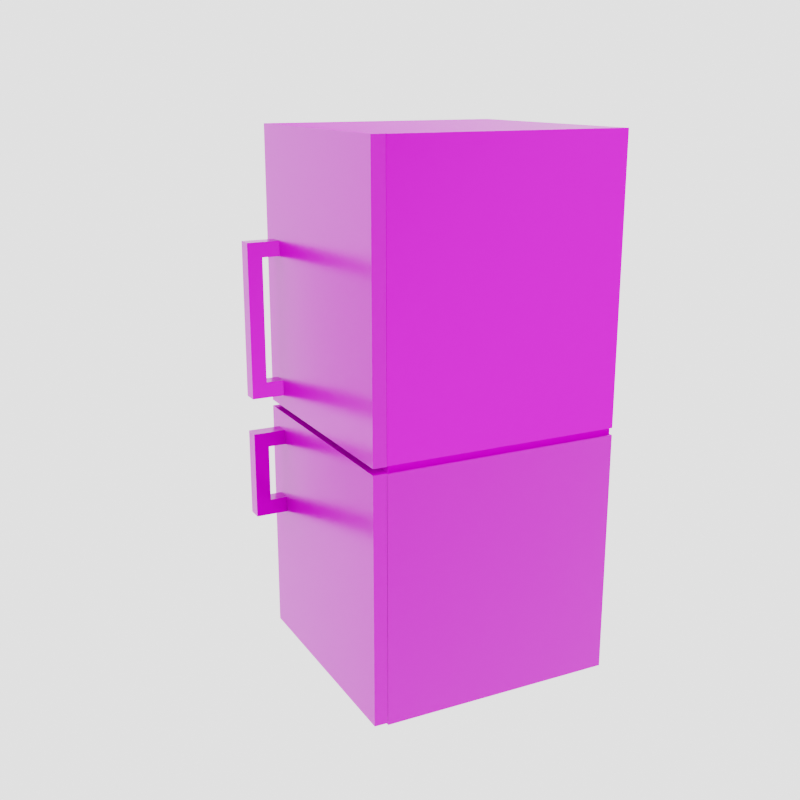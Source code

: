 # Source: Freezer_Rust.blend  (saved by Blender 2.80.75; exported with 4.5.12 LTS)
import bpy
from mathutils import Matrix  # noqa: F401  (used for matrix-valued properties, if any)

bpy.ops.wm.read_factory_settings(use_empty=True)
scene = bpy.context.scene
scene.name = 'Scene'

# ---- collections
col_mesh = bpy.data.collections.new('mesh'); scene.collection.children.link(col_mesh)
col_camera = bpy.data.collections.new('camera'); scene.collection.children.link(col_camera)

# ---- images (referenced by path relative to the original .blend; pixels are not part of the script)
import os
ASSET_DIR = os.environ.get("B2B_ASSET_DIR", "")  # directory of the original .blend (textures are referenced by path, not embedded)
HERE = os.path.dirname(os.path.abspath(__file__))  # packed textures are extracted next to this script under _unpacked/

def load_image(name, relpath, width, height, colorspace="sRGB"):
    """Load a texture the original file referenced (path relative to the .blend, or extracted next to this script)."""
    p = next((c for c in (os.path.join(HERE, relpath), os.path.join(ASSET_DIR, relpath)) if relpath and os.path.exists(c)), "")
    if p:
        img = bpy.data.images.load(p, check_existing=True)
        img.name = name
    else:  # same state as the original file: an image datablock whose file is absent (Cycles renders it pink)
        img = bpy.data.images.new(name, width, height)
        img.source = "FILE"
        img.filepath = "//" + (relpath or name)
    img.colorspace_settings.name = colorspace
    return img
img_t_freezer_rust_basecolor_png = load_image('T_Freezer_Rust_BaseColor.png', 'T_Freezer_Rust_BaseColor.png', 1024, 1024, 'sRGB')
img_t_freezer_rust_occlusionroughnessmetallic_png = load_image('T_Freezer_Rust_OcclusionRoughnessMetallic.png', 'T_Freezer_Rust_OcclusionRoughnessMetallic.png', 1024, 1024, 'Non-Color')
img_t_freezer_rust_occlusionroughnessmetallic_png_001 = load_image('T_Freezer_Rust_OcclusionRoughnessMetallic.png.001', 'T_Freezer_Rust_OcclusionRoughnessMetallic.png', 1024, 1024, 'Non-Color')
img_t_freezer_rust_normal_png = load_image('T_Freezer_Rust_Normal.png', 'T_Freezer_Rust_Normal.png', 1024, 1024, 'Non-Color')

# ---- materials (node trees are filled in below, after node groups)
mat_freezer_rust = bpy.data.materials.new('Freezer_Rust')
mat_freezer_rust.use_transparent_shadow = False

# ---- material node trees
mat_freezer_rust.use_nodes = True; mat_freezer_rust.node_tree.nodes.clear()
_N = mat_freezer_rust.node_tree.nodes; _L = mat_freezer_rust.node_tree.links
n0 = _N.new('NodeFrame'); n0.name = 'フレーム'; n0.location = (-1234, 395)
n0.label = 'Mapping'
n0.width = 580
n1 = _N.new('NodeFrame'); n1.name = 'フレーム.001'; n1.location = (-592, 595)
n1.label = 'Textures'
n1.width = 358
n2 = _N.new('ShaderNodeOutputMaterial'); n2.name = 'マテリアル出力'; n2.location = (302, 361)
n3 = _N.new('ShaderNodeTexImage'); n3.name = '画像テクスチャ'; n3.location = (88, -30)
n3.label = 'Base Color'
n3.image = img_t_freezer_rust_basecolor_png
n4 = _N.new('ShaderNodeTexImage'); n4.name = '画像テクスチャ.001'; n4.location = (88, -310)
n4.label = 'Metallic'
n4.image = img_t_freezer_rust_occlusionroughnessmetallic_png
n5 = _N.new('ShaderNodeTexImage'); n5.name = '画像テクスチャ.002'; n5.location = (88, -590)
n5.label = 'Roughness'
n5.image = img_t_freezer_rust_occlusionroughnessmetallic_png_001
n6 = _N.new('ShaderNodeTexImage'); n6.name = '画像テクスチャ.003'; n6.location = (88, -870)
n6.label = 'Normal'
n6.image = img_t_freezer_rust_normal_png
n7 = _N.new('ShaderNodeNormalMap'); n7.name = 'ノーマルマップ'; n7.location = (-204, -275)
n8 = _N.new('ShaderNodeMapping'); n8.name = 'マッピング'; n8.location = (230, -30)
n9 = _N.new('NodeReroute'); n9.name = 'リルート'; n9.location = (38, -599)
n9.width = 16
n9.socket_idname = 'NodeSocketVector'
n10 = _N.new('ShaderNodeTexCoord'); n10.name = 'テクスチャ座標'; n10.location = (30, -30)
n11 = _N.new('ShaderNodeBsdfPrincipled'); n11.name = 'プリンシプルBSDF'; n11.location = (46, 365)
n11.distribution = 'GGX'
n11.subsurface_method = 'BURLEY'
n11.inputs[3].default_value = 1.45
n11.inputs[27].default_value = (0.0, 0.0, 0.0, 1.0)
n11.inputs[28].default_value = 1.0
n3.parent = n1
n4.parent = n1
n5.parent = n1
n6.parent = n1
n8.parent = n0
n9.parent = n1
n10.parent = n0
_L.new(n11.outputs[0], n2.inputs[0])
_L.new(n3.outputs[0], n11.inputs[0])
_L.new(n4.outputs[0], n11.inputs[1])
_L.new(n5.outputs[0], n11.inputs[2])
_L.new(n6.outputs[0], n7.inputs[1])
_L.new(n7.outputs[0], n11.inputs[5])
_L.new(n9.outputs[0], n3.inputs[0])
_L.new(n9.outputs[0], n4.inputs[0])
_L.new(n9.outputs[0], n5.inputs[0])
_L.new(n9.outputs[0], n6.inputs[0])
_L.new(n8.outputs[0], n9.inputs[0])
_L.new(n10.outputs[2], n8.inputs[0])
n2.is_active_output = True

# ---- world
world_world = bpy.data.worlds.new('World'); scene.world = world_world
world_world.use_nodes = True; world_world.node_tree.nodes.clear()
_N = world_world.node_tree.nodes; _L = world_world.node_tree.links
n0 = _N.new('ShaderNodeOutputWorld'); n0.name = 'World Output'; n0.location = (300, 300)
n1 = _N.new('ShaderNodeBackground'); n1.name = 'Background'; n1.location = (10, 300)
n1.inputs[0].default_value = (0.7357, 0.7357, 0.7357, 1.0)
n1.inputs[1].default_value = 2.4
_L.new(n1.outputs[0], n0.inputs[0])
n0.is_active_output = True
world_world.color = (0.05088, 0.05088, 0.05088)
world_world.use_sun_shadow = False
world_world.sun_shadow_jitter_overblur = 0.0

# ---- cameras
cam_x = bpy.data.cameras.new('カメラ')

# ---- meshes
me_freezer = bpy.data.meshes.new('Freezer')
me_freezer.from_pydata([(-0.4697, 0.4697, -0.0006838), (-0.4697, 0.4697, 0.9637), (0.4697, 0.4697, -0.0006838), (0.4697, 0.4697, 0.9637), (-0.4697, -0.4697, -0.0006838), (-0.4697, -0.4697, 0.9637), (0.4697, -0.4697, -0.0006838), (0.4697, -0.4697, 0.9637), (-0.4697, 0.4697, 0.9915), (0.4697, 0.4697, 0.9915), (0.4697, -0.4697, 0.9915), (-0.4697, -0.4697, 0.9915), (-0.4697, 0.4697, 2.083), (0.4697, 0.4697, 2.083), (0.4697, -0.4697, 2.083), (-0.4697, -0.4697, 2.083), (0.4265, -0.4697, 1.056), (-0.4265, -0.4697, 1.056), (0.4265, -0.4697, 2.034), (-0.4265, -0.4697, 2.034), (0.4281, -0.4697, 0.8971), (0.4281, -0.4697, 0.04091), (-0.4281, -0.4697, 0.04091), (-0.4281, -0.4697, 0.8971), (0.4265, 0.4021, 1.056), (-0.4265, 0.4021, 1.056), (0.4265, 0.4021, 2.034), (-0.4265, 0.4021, 2.034), (0.4281, 0.4021, 0.8971), (0.4281, 0.4021, 0.04091), (-0.4281, 0.4021, 0.04091), (-0.4281, 0.4021, 0.8971), (-0.4697, -0.4711, 0.9897), (0.4697, -0.4711, 0.9897), (-0.4697, -0.4711, 2.083), (0.4697, -0.4711, 2.083), (0.4684, -0.5228, 0.9897), (-0.4709, -0.5228, 0.9897), (-0.4709, -0.5228, 2.083), (0.4684, -0.5228, 2.083), (-0.4697, -0.4711, 0.007911), (0.4697, -0.4711, 0.007911), (-0.4697, -0.4711, 0.9658), (0.4697, -0.4711, 0.9658), (0.4684, -0.5228, 0.007911), (-0.4709, -0.5228, 0.007911), (-0.4709, -0.5228, 0.9658), (0.4684, -0.5228, 0.9658), (-0.4623, 0.4623, 0.964), (0.4623, 0.4623, 0.964), (0.4623, -0.4623, 0.964), (-0.4623, -0.4623, 0.964), (-0.4623, 0.4623, 0.9913), (0.4623, 0.4623, 0.9913), (0.4623, -0.4623, 0.9913), (-0.4623, -0.4623, 0.9913), (-0.4087, -0.4893, 1.039), (-0.4087, -0.4893, 1.101), (-0.3465, -0.4893, 1.039), (-0.3465, -0.4893, 1.101), (-0.4087, -0.5918, 1.039), (-0.4087, -0.5918, 1.101), (-0.3465, -0.5918, 1.039), (-0.3465, -0.5918, 1.101), (-0.3465, -0.6511, 1.101), (-0.3465, -0.6511, 1.039), (-0.4087, -0.6511, 1.039), (-0.4087, -0.6511, 1.101), (-0.3465, -0.5918, 1.593), (-0.4087, -0.5918, 1.593), (-0.3465, -0.6511, 1.593), (-0.4087, -0.6511, 1.593), (-0.3465, -0.5918, 1.652), (-0.4087, -0.5918, 1.652), (-0.3465, -0.6511, 1.652), (-0.4087, -0.6511, 1.652), (-0.3465, -0.4908, 1.593), (-0.4087, -0.4908, 1.593), (-0.3465, -0.4908, 1.652), (-0.4087, -0.4908, 1.652), (-0.4087, -0.4893, 0.5468), (-0.4087, -0.4893, 0.609), (-0.3465, -0.4893, 0.5468), (-0.3465, -0.4893, 0.609), (-0.4087, -0.5918, 0.5468), (-0.4087, -0.5918, 0.609), (-0.3465, -0.5918, 0.5468), (-0.3465, -0.5918, 0.609), (-0.3465, -0.6511, 0.609), (-0.3465, -0.6511, 0.5468), (-0.4087, -0.6511, 0.5468), (-0.4087, -0.6511, 0.609), (-0.3465, -0.5918, 0.836), (-0.4087, -0.5918, 0.836), (-0.3465, -0.6511, 0.836), (-0.4087, -0.6511, 0.836), (-0.3465, -0.5918, 0.8943), (-0.4087, -0.5918, 0.8943), (-0.3465, -0.6511, 0.8943), (-0.4087, -0.6511, 0.8943), (-0.3465, -0.4908, 0.836), (-0.4087, -0.4908, 0.836), (-0.3465, -0.4908, 0.8943), (-0.4087, -0.4908, 0.8943), (0.4448, -0.2678, 1.432), (-0.4448, -0.2678, 1.432), (0.4448, 0.4194, 1.432), (-0.4448, 0.4194, 1.432), (0.4448, -0.2678, 1.446), (-0.4448, -0.2678, 1.446), (0.4448, 0.4194, 1.446), (-0.4448, 0.4194, 1.446), (0.4448, -0.2678, 1.777), (-0.4448, -0.2678, 1.777), (0.4448, 0.4194, 1.777), (-0.4448, 0.4194, 1.777), (0.4448, -0.2678, 1.791), (-0.4448, -0.2678, 1.791), (0.4448, 0.4194, 1.791), (-0.4448, 0.4194, 1.791), (-0.4026, -0.5085, 1.044), (-0.4026, -0.5085, 1.408), (-0.399, -0.3122, 1.044), (-0.399, -0.3122, 1.408), (0.3779, -0.5085, 1.044), (0.3779, -0.5085, 1.408), (0.3815, -0.3122, 1.044), (0.3815, -0.3122, 1.408), (-0.4026, -0.5085, 1.81), (-0.4026, -0.5085, 1.946), (-0.399, -0.3122, 1.81), (-0.399, -0.3122, 1.946), (0.3779, -0.5085, 1.81), (0.3779, -0.5085, 1.946), (0.3815, -0.3122, 1.81), (0.3815, -0.3122, 1.946), (-0.4026, -0.5085, 1.539), (-0.4026, -0.5085, 1.674), (-0.399, -0.3122, 1.539), (-0.399, -0.3122, 1.674), (0.3779, -0.5085, 1.539), (0.3779, -0.5085, 1.674), (0.3815, -0.3122, 1.539), (0.3815, -0.3122, 1.674), (-0.4026, -0.5085, 0.1084), (-0.4026, -0.5085, 0.4726), (-0.399, -0.3122, 0.1084), (-0.399, -0.3122, 0.4726), (0.3779, -0.5085, 0.1084), (0.3779, -0.5085, 0.4726), (0.3815, -0.3122, 0.1084), (0.3815, -0.3122, 0.4726), (0.4448, -0.2678, 0.5394), (-0.4448, -0.2678, 0.5394), (0.4448, 0.4194, 0.5394), (-0.4448, 0.4194, 0.5394), (0.4448, -0.2678, 0.5535), (-0.4448, -0.2678, 0.5535), (0.4448, 0.4194, 0.5535), (-0.4448, 0.4194, 0.5535)], [], [(0, 1, 3, 2), (2, 3, 7, 6), (5, 4, 22, 23), (4, 5, 1, 0), (2, 6, 4, 0), (11, 8, 52, 55), (8, 11, 15, 12), (5, 7, 50, 51), (8, 9, 53, 52), (10, 11, 55, 54), (14, 13, 12, 15), (10, 9, 13, 14), (15, 11, 17, 19), (9, 8, 12, 13), (16, 18, 26, 24), (14, 15, 19, 18), (10, 14, 18, 16), (11, 10, 16, 17), (22, 21, 29, 30), (4, 6, 21, 22), (7, 5, 23, 20), (6, 7, 20, 21), (25, 24, 26, 27), (29, 28, 31, 30), (18, 19, 27, 26), (20, 23, 31, 28), (21, 20, 28, 29), (19, 17, 25, 27), (23, 22, 30, 31), (17, 16, 24, 25), (32, 34, 35, 33), (37, 36, 39, 38), (33, 35, 39, 36), (35, 34, 38, 39), (34, 32, 37, 38), (32, 33, 36, 37), (40, 42, 43, 41), (45, 44, 47, 46), (41, 43, 47, 44), (43, 42, 46, 47), (42, 40, 45, 46), (40, 41, 44, 45), (49, 48, 52, 53), (48, 51, 55, 52), (50, 49, 53, 54), (51, 50, 54, 55), (9, 10, 54, 53), (3, 1, 48, 49), (1, 5, 51, 48), (7, 3, 49, 50), (56, 57, 59, 58), (58, 59, 63, 62), (61, 60, 66, 67), (60, 61, 57, 56), (58, 62, 60, 56), (63, 59, 57, 61), (65, 64, 67, 66), (60, 62, 65, 66), (67, 64, 70, 71), (62, 63, 64, 65), (69, 71, 75, 73), (63, 61, 69, 68), (64, 63, 68, 70), (61, 67, 71, 69), (72, 73, 75, 74), (69, 73, 79, 77), (70, 68, 72, 74), (71, 70, 74, 75), (76, 77, 79, 78), (68, 69, 77, 76), (72, 68, 76, 78), (73, 72, 78, 79), (80, 81, 83, 82), (82, 83, 87, 86), (85, 84, 90, 91), (84, 85, 81, 80), (82, 86, 84, 80), (87, 83, 81, 85), (89, 88, 91, 90), (84, 86, 89, 90), (91, 88, 94, 95), (86, 87, 88, 89), (93, 95, 99, 97), (87, 85, 93, 92), (88, 87, 92, 94), (85, 91, 95, 93), (96, 97, 99, 98), (93, 97, 103, 101), (94, 92, 96, 98), (95, 94, 98, 99), (100, 101, 103, 102), (92, 93, 101, 100), (96, 92, 100, 102), (97, 96, 102, 103), (105, 107, 106, 104), (109, 108, 110, 111), (107, 105, 109, 111), (106, 107, 111, 110), (104, 106, 110, 108), (105, 104, 108, 109), (113, 115, 114, 112), (117, 116, 118, 119), (115, 113, 117, 119), (114, 115, 119, 118), (112, 114, 118, 116), (113, 112, 116, 117), (120, 121, 123, 122), (122, 123, 127, 126), (126, 127, 125, 124), (122, 126, 124, 120), (128, 129, 131, 130), (130, 131, 135, 134), (134, 135, 133, 132), (130, 134, 132, 128), (136, 137, 139, 138), (138, 139, 143, 142), (142, 143, 141, 140), (138, 142, 140, 136), (144, 145, 147, 146), (146, 147, 151, 150), (150, 151, 149, 148), (146, 150, 148, 144), (153, 155, 154, 152), (157, 156, 158, 159), (155, 153, 157, 159), (154, 155, 159, 158), (152, 154, 158, 156), (153, 152, 156, 157)])
_uv = me_freezer.uv_layers.new(name='UVMap')
_uv.uv.foreach_set('vector', [0.1683, 0.5517, 0.1683, 0.3828, 0.3367, 0.3828, 0.3367, 0.5517, 0.505, 0.3828, 0.505, 0.5517, 0.3367, 0.5517, 0.3367, 0.3828, 0.1683, 0.3828, 0.1683, 0.5517, 0.1609, 0.5444, 0.1609, 0.3944, 0.505, 0.1689, 0.505, 1.087e-08, 0.6733, 0.0, 0.6733, 0.1689, 0.6733, 1.63e-08, 0.8417, 0.0, 0.8417, 0.1645, 0.6733, 0.1645, 0.3367, 0.7162, 0.1683, 0.7162, 0.1697, 0.7149, 0.3353, 0.7149, 0.505, 0.3828, 0.3367, 0.3828, 0.3367, 0.1915, 0.505, 0.1915, 0.0, 0.7162, 2.781e-08, 0.5517, 0.001327, 0.553, 0.001327, 0.7149, 0.1683, 0.7162, 0.1683, 0.5517, 0.1697, 0.553, 0.1697, 0.7149, 0.3367, 0.5517, 0.3367, 0.7162, 0.3353, 0.7149, 0.3353, 0.553, 0.505, 0.527, 0.6733, 0.527, 0.6733, 0.6915, 0.505, 0.6915, 0.505, 0.1912, 0.3367, 0.1912, 0.3367, 8.695e-08, 0.505, 0.0, 0.1683, 0.3828, 0.1683, 0.1915, 0.1761, 0.2028, 0.1761, 0.3741, 0.1683, 0.3828, 2.781e-08, 0.3828, 0.0, 0.1915, 0.1683, 0.1915, 0.8296, 0.1915, 0.8296, 0.3629, 0.6733, 0.3629, 0.6733, 0.1915, 0.3367, 0.3828, 0.1683, 0.3828, 0.1761, 0.3741, 0.3289, 0.3741, 0.3367, 0.1915, 0.3367, 0.3828, 0.3289, 0.3741, 0.3289, 0.2028, 0.1683, 0.1915, 0.3367, 0.1915, 0.3289, 0.2028, 0.1761, 0.2028, 0.6733, 0.5342, 0.8268, 0.5342, 0.8268, 0.6869, 0.6733, 0.6869, 0.1683, 0.5517, 2.781e-08, 0.5517, 0.007454, 0.5444, 0.1609, 0.5444, 0.0, 0.3828, 0.1683, 0.3828, 0.1609, 0.3944, 0.007454, 0.3944, 2.781e-08, 0.5517, 0.0, 0.3828, 0.007454, 0.3944, 0.007454, 0.5444, 0.8262, 0.5342, 0.6733, 0.5342, 0.6733, 0.3629, 0.8262, 0.3629, 0.9796, 0.5128, 0.8262, 0.5128, 0.8262, 0.3629, 0.9796, 0.3629, 0.4895, 0.8757, 0.3367, 0.8757, 0.3367, 0.723, 0.4895, 0.723, 0.8268, 0.8395, 0.6733, 0.8395, 0.6733, 0.6869, 0.8268, 0.6869, 0.1534, 0.8688, 2.224e-08, 0.8688, 0.0, 0.7162, 0.1534, 0.7162, 0.4929, 0.5517, 0.4929, 0.723, 0.3367, 0.723, 0.3367, 0.5517, 0.505, 0.6915, 0.6584, 0.6915, 0.6584, 0.8442, 0.505, 0.8442, 0.1683, 0.7162, 0.3212, 0.7162, 0.3212, 0.8688, 0.1683, 0.8688, 1.668e-08, 0.1915, 0.0, 4.348e-08, 0.1683, 0.0, 0.1683, 0.1915, 0.3367, 0.1915, 0.1683, 0.1915, 0.1683, 0.0, 0.3367, 0.0, 0.6677, 0.6915, 0.6677, 0.8831, 0.6584, 0.8831, 0.6584, 0.6915, 0.9889, 0.3629, 0.9889, 0.5274, 0.9796, 0.5276, 0.9796, 0.3631, 0.4929, 0.7432, 0.4929, 0.5517, 0.5022, 0.5517, 0.5022, 0.7432, 0.9972, 0.1918, 0.9972, 0.3563, 0.9879, 0.356, 0.9879, 0.1915, 0.6733, 0.3593, 0.6733, 0.527, 0.505, 0.527, 0.505, 0.3593, 0.6733, 0.3593, 0.505, 0.3593, 0.505, 0.1915, 0.6733, 0.1915, 0.5022, 0.7432, 0.5022, 0.911, 0.4929, 0.911, 0.4929, 0.7432, 0.9943, 0.5342, 0.9943, 0.6987, 0.9851, 0.6989, 0.9851, 0.5344, 0.3212, 0.8839, 0.3212, 0.7162, 0.3305, 0.7162, 0.3305, 0.8839, 0.9982, 0.3631, 0.9982, 0.5276, 0.9889, 0.5274, 0.9889, 0.3629, 0.6677, 0.8534, 0.6677, 0.6915, 0.6726, 0.6915, 0.6726, 0.8534, 0.9992, 0.6989, 0.9992, 0.8608, 0.9943, 0.8608, 0.9943, 0.6989, 0.9992, 0.5342, 0.9992, 0.6961, 0.9943, 0.6961, 0.9943, 0.5342, 0.3318, 0.8781, 0.3318, 0.7162, 0.3367, 0.7162, 0.3367, 0.8781, 0.1683, 0.5517, 0.3367, 0.5517, 0.3353, 0.553, 0.1697, 0.553, 0.1683, 0.5517, 0.1683, 0.7162, 0.167, 0.7149, 0.167, 0.553, 0.1683, 0.7162, 0.0, 0.7162, 0.001327, 0.7149, 0.167, 0.7149, 2.781e-08, 0.5517, 0.1683, 0.5517, 0.167, 0.553, 0.001327, 0.553, 0.5496, 0.1798, 0.5496, 0.1689, 0.5608, 0.1689, 0.5608, 0.1798, 0.0, 0.9761, 0.0, 0.9652, 0.01837, 0.9652, 0.01837, 0.9761, 0.9757, 0.8567, 0.9757, 0.8458, 0.9863, 0.8458, 0.9863, 0.8567, 0.9757, 0.8458, 0.9757, 0.8567, 0.9573, 0.8567, 0.9573, 0.8458, 0.2902, 0.8688, 0.2902, 0.8868, 0.2791, 0.8868, 0.2791, 0.8688, 0.5162, 0.1868, 0.5162, 0.1689, 0.5273, 0.1689, 0.5273, 0.1868, 0.1572, 0.8235, 0.1572, 0.8126, 0.1683, 0.8126, 0.1683, 0.8235, 0.2791, 0.8868, 0.2902, 0.8868, 0.2902, 0.8972, 0.2791, 0.8972, 0.1683, 0.8126, 0.1572, 0.8126, 0.1572, 0.7264, 0.1683, 0.7264, 0.01837, 0.9761, 0.01837, 0.9652, 0.029, 0.9652, 0.029, 0.9761, 0.9757, 0.9429, 0.9863, 0.9429, 0.9863, 0.9531, 0.9757, 0.9531, 0.2437, 0.955, 0.2325, 0.955, 0.2325, 0.8688, 0.2437, 0.8688, 0.029, 0.9652, 0.01837, 0.9652, 0.01837, 0.8791, 0.029, 0.8791, 0.9757, 0.8567, 0.9863, 0.8567, 0.9863, 0.9429, 0.9757, 0.9429, 0.3014, 0.8865, 0.3125, 0.8865, 0.3125, 0.8969, 0.3014, 0.8969, 0.9757, 0.9429, 0.9757, 0.9531, 0.9576, 0.9531, 0.9576, 0.9429, 0.029, 0.8791, 0.01837, 0.8791, 0.01837, 0.8688, 0.029, 0.8688, 0.1683, 0.7264, 0.1572, 0.7264, 0.1572, 0.7162, 0.1683, 0.7162, 0.5712, 0.1689, 0.5712, 0.1798, 0.5608, 0.1798, 0.5608, 0.1689, 0.5496, 0.1866, 0.5385, 0.1866, 0.5385, 0.1689, 0.5496, 0.1689, 0.01837, 0.8688, 0.01837, 0.8791, 0.0002731, 0.8791, 0.0002731, 0.8688, 0.3125, 0.8865, 0.3014, 0.8865, 0.3014, 0.8688, 0.3125, 0.8688, 0.5496, 0.1907, 0.5496, 0.1798, 0.5608, 0.1798, 0.5608, 0.1907, 0.2325, 0.8688, 0.2325, 0.8797, 0.2141, 0.8797, 0.2141, 0.8688, 0.1529, 0.8797, 0.1529, 0.8688, 0.1635, 0.8688, 0.1635, 0.8797, 0.1529, 0.8688, 0.1529, 0.8797, 0.1345, 0.8797, 0.1345, 0.8688, 0.3014, 0.8688, 0.3014, 0.8868, 0.2902, 0.8868, 0.2902, 0.8688, 0.505, 0.1868, 0.505, 0.1689, 0.5162, 0.1689, 0.5162, 0.1868, 0.2679, 0.9297, 0.2679, 0.9188, 0.2791, 0.9188, 0.2791, 0.9297, 0.2902, 0.8868, 0.3014, 0.8868, 0.3014, 0.8972, 0.2902, 0.8972, 0.2791, 0.9188, 0.2679, 0.9188, 0.2679, 0.8791, 0.2791, 0.8791, 0.2141, 0.8688, 0.2141, 0.8797, 0.2035, 0.8797, 0.2035, 0.8688, 0.1529, 0.9195, 0.1635, 0.9195, 0.1635, 0.9297, 0.1529, 0.9297, 0.1683, 0.8632, 0.1572, 0.8632, 0.1572, 0.8235, 0.1683, 0.8235, 0.2035, 0.8797, 0.2141, 0.8797, 0.2141, 0.9195, 0.2035, 0.9195, 0.1529, 0.8797, 0.1635, 0.8797, 0.1635, 0.9195, 0.1529, 0.9195, 0.3367, 0.8933, 0.3478, 0.8933, 0.3478, 0.9037, 0.3367, 0.9037, 0.1529, 0.9195, 0.1529, 0.9297, 0.1348, 0.9297, 0.1348, 0.9195, 0.2035, 0.9195, 0.2141, 0.9195, 0.2141, 0.9297, 0.2035, 0.9297, 0.2791, 0.8791, 0.2679, 0.8791, 0.2679, 0.8688, 0.2791, 0.8688, 0.5817, 0.1689, 0.5817, 0.1798, 0.5712, 0.1798, 0.5712, 0.1689, 0.5385, 0.1866, 0.5273, 0.1866, 0.5273, 0.1689, 0.5385, 0.1689, 0.2141, 0.9297, 0.2141, 0.9195, 0.2322, 0.9195, 0.2322, 0.9297, 0.3478, 0.8933, 0.3367, 0.8933, 0.3367, 0.8757, 0.3478, 0.8757, 0.6281, 1.0, 0.505, 1.0, 0.505, 0.8442, 0.6281, 0.8442, 0.8268, 0.69, 0.8268, 0.5342, 0.9499, 0.5342, 0.9499, 0.69, 0.6559, 0.8442, 0.6559, 0.9645, 0.6534, 0.9645, 0.6534, 0.8442, 0.9918, 0.8547, 0.9918, 0.6989, 0.9943, 0.6989, 0.9943, 0.8547, 0.8268, 0.8395, 0.8268, 0.9599, 0.8243, 0.9599, 0.8243, 0.8395, 0.4904, 0.8788, 0.4904, 0.723, 0.4929, 0.723, 0.4929, 0.8788, 0.9648, 0.1558, 0.8417, 0.1558, 0.8417, 1.087e-08, 0.9648, 0.0, 0.8268, 0.8458, 0.8268, 0.69, 0.9499, 0.69, 0.9499, 0.8458, 0.6702, 0.8534, 0.6702, 0.9738, 0.6677, 0.9738, 0.6677, 0.8534, 0.9893, 0.8547, 0.9893, 0.6989, 0.9918, 0.6989, 0.9918, 0.8547, 0.8233, 0.8395, 0.8233, 0.9599, 0.8207, 0.9599, 0.8207, 0.8395, 0.9868, 0.8547, 0.9868, 0.6989, 0.9893, 0.6989, 0.9893, 0.8547, 0.2035, 0.8688, 0.2035, 0.9326, 0.1683, 0.9326, 0.1683, 0.8688, 0.8921, 0.9825, 0.8268, 0.9825, 0.8268, 0.8458, 0.8921, 0.8458, 0.06418, 0.8688, 0.06418, 0.9326, 0.029, 0.9326, 0.029, 0.8688, 0.9499, 0.8082, 0.9499, 0.6715, 0.9851, 0.6721, 0.9851, 0.8088, 0.2679, 0.9032, 0.2437, 0.9032, 0.2437, 0.8688, 0.2679, 0.8688, 0.7965, 0.8395, 0.8207, 0.8395, 0.8207, 0.9762, 0.7965, 0.9762, 0.8659, 0.1902, 0.8417, 0.1902, 0.8417, 0.1558, 0.8659, 0.1558, 0.9499, 0.6709, 0.9499, 0.5342, 0.9851, 0.5348, 0.9851, 0.6715, 0.9144, 0.1902, 0.8902, 0.1902, 0.8902, 0.1558, 0.9144, 0.1558, 0.6281, 0.8442, 0.6524, 0.8442, 0.6524, 0.9809, 0.6281, 0.9809, 0.8902, 0.1902, 0.8659, 0.1902, 0.8659, 0.1558, 0.8902, 0.1558, 0.9527, 0.3282, 0.9527, 0.1915, 0.9879, 0.1922, 0.9879, 0.3288, 0.09936, 0.8688, 0.09936, 0.9326, 0.06418, 0.9326, 0.06418, 0.8688, 0.8921, 0.8458, 0.9573, 0.8458, 0.9573, 0.9825, 0.8921, 0.9825, 0.1345, 0.8688, 0.1345, 0.9326, 0.09936, 0.9326, 0.09936, 0.8688, 0.9648, 0.1367, 0.9648, 0.0, 1.0, 0.0006321, 1.0, 0.1373, 0.7965, 0.9953, 0.6733, 0.9953, 0.6733, 0.8395, 0.7965, 0.8395, 0.8296, 0.3473, 0.8296, 0.1915, 0.9527, 0.1915, 0.9527, 0.3473, 0.6584, 0.8442, 0.6584, 0.9645, 0.6559, 0.9645, 0.6559, 0.8442, 0.5047, 0.7074, 0.5047, 0.8632, 0.5022, 0.8632, 0.5022, 0.7074, 0.1559, 0.7162, 0.1559, 0.8365, 0.1534, 0.8365, 0.1534, 0.7162, 0.5047, 0.5517, 0.5047, 0.7074, 0.5022, 0.7074, 0.5022, 0.5517])
me_freezer.materials.append(mat_freezer_rust)
me_freezer.use_remesh_preserve_volume = False
me_freezer.use_remesh_preserve_attributes = False
me_freezer.use_mirror_vertex_groups = False
me_freezer.update()
arm_x = bpy.data.armatures.new('アーマチュア')  # bones are not reproduced

# ---- objects
ob_freezer = bpy.data.objects.new('Freezer', me_freezer)
ob_x = bpy.data.objects.new('アーマチュア', arm_x)
ob_x_1 = bpy.data.objects.new('カメラ', cam_x)

# ---- transforms, parenting, visibility, modifiers, constraints
ob_freezer.parent = ob_x
ob_freezer.location = (0.0, 0.0, 0.0)
ob_freezer.lock_scale = (True, True, True)
ob_freezer.lineart.crease_threshold = 0.0
_vg = ob_freezer.vertex_groups.new(name='Root')
for _i, _w in zip([0, 1, 2, 3, 4, 5, 6, 7, 8, 9, 10, 11, 12, 13, 14, 15, 16, 17, 18, 19, 20, 21, 22, 23, 24, 25, 26, 27, 28, 29, 30, 31, 32, 33, 34, 35, 36, 37, 38, 39, 40, 41, 42, 43, 44, 45, 46, 47, 48, 49, 50, 51, 52, 53, 54, 55, 56, 57, 58, 59, 60, 61, 62, 63, 64, 65, 66, 67, 68, 69, 70, 71, 72, 73, 74, 75, 76, 77, 78, 79, 80, 81, 82, 83, 84, 85, 86, 87, 88, 89, 90, 91, 92, 93, 94, 95, 96, 97, 98, 99, 100, 101, 102, 103, 104, 105, 106, 107, 108, 109, 110, 111, 112, 113, 114, 115, 116, 117, 118, 119, 120, 121, 122, 123, 124, 125, 126, 127, 128, 129, 130, 131, 132, 133, 134, 135, 136, 137, 138, 139, 140, 141, 142, 143, 144, 145, 146, 147, 148, 149, 150, 151, 152, 153, 154, 155, 156, 157, 158, 159], [0.0, 0.0, 0.0, 0.0, 0.0, 0.0, 0.0, 0.0, 0.0, 0.0, 0.0, 0.0, 0.0, 0.0, 0.0, 0.0, 0.0, 0.0, 0.0, 0.0, 0.0, 0.0, 0.0, 0.0, 0.0, 0.0, 0.0, 0.0, 0.0, 0.0, 0.0, 0.0, 0.0, 0.0, 0.0, 0.0, 0.0, 0.0, 0.0, 0.0, 0.0, 0.0, 0.0, 0.0, 0.0, 0.0, 0.0, 0.0, 0.0, 0.0, 0.0, 0.0, 0.0, 0.0, 0.0, 0.0, 0.0, 0.0, 0.0, 0.0, 0.0, 0.0, 0.0, 0.0, 0.0, 0.0, 0.0, 0.0, 0.0, 0.0, 0.0, 0.0, 0.0, 0.0, 0.0, 0.0, 0.0, 0.0, 0.0, 0.0, 0.0, 0.0, 0.0, 0.0, 0.0, 0.0, 0.0, 0.0, 0.0, 0.0, 0.0, 0.0, 0.0, 0.0, 0.0, 0.0, 0.0, 0.0, 0.0, 0.0, 0.0, 0.0, 0.0, 0.0, 0.0, 0.0, 0.0, 0.0, 0.0, 0.0, 0.0, 0.0, 0.0, 0.0, 0.0, 0.0, 0.0, 0.0, 0.0, 0.0, 0.0, 0.0, 0.0, 0.0, 0.0, 0.0, 0.0, 0.0, 0.0, 0.0, 0.0, 0.0, 0.0, 0.0, 0.0, 0.0, 0.0, 0.0, 0.0, 0.0, 0.0, 0.0, 0.0, 0.0, 0.0, 0.0, 0.0, 0.0, 0.0, 0.0, 0.0, 0.0, 0.0, 0.0, 0.0, 0.0, 0.0, 0.0, 0.0, 0.0]): _vg.add([_i], _w, 'REPLACE')
_vg = ob_freezer.vertex_groups.new(name='Door')
for _i, _w in zip([0, 1, 2, 3, 4, 5, 6, 7, 8, 9, 10, 11, 12, 13, 14, 15, 16, 17, 18, 19, 20, 21, 22, 23, 24, 25, 26, 27, 28, 29, 30, 31, 32, 33, 34, 35, 36, 37, 38, 39, 40, 41, 42, 43, 44, 45, 46, 47, 48, 49, 50, 51, 52, 53, 54, 55, 56, 57, 58, 59, 60, 61, 62, 63, 64, 65, 66, 67, 68, 69, 70, 71, 72, 73, 74, 75, 76, 77, 78, 79, 80, 81, 82, 83, 84, 85, 86, 87, 88, 89, 90, 91, 92, 93, 94, 95, 96, 97, 98, 99, 100, 101, 102, 103, 104, 105, 106, 107, 108, 109, 110, 111, 112, 113, 114, 115, 116, 117, 118, 119, 120, 121, 122, 123, 124, 125, 126, 127, 128, 129, 130, 131, 132, 133, 134, 135, 136, 137, 138, 139, 140, 141, 142, 143, 144, 145, 146, 147, 148, 149, 150, 151, 152, 153, 154, 155, 156, 157, 158, 159], [0.0, 0.0, 0.0, 0.0, 0.0, 0.0, 0.0, 0.0, 0.0, 0.0, 0.0, 0.0, 0.0, 0.0, 0.0, 0.0, 0.0, 0.0, 0.0, 0.0, 0.0, 0.0, 0.0, 0.0, 0.0, 0.0, 0.0, 0.0, 0.0, 0.0, 0.0, 0.0, 1.0, 1.0, 1.0, 1.0, 1.0, 1.0, 1.0, 1.0, 1.0, 1.0, 1.0, 1.0, 1.0, 1.0, 1.0, 1.0, 0.0, 0.0, 0.0, 0.0, 0.0, 0.0, 0.0, 0.0, 1.0, 1.0, 1.0, 1.0, 1.0, 1.0, 1.0, 1.0, 1.0, 1.0, 1.0, 1.0, 1.0, 1.0, 1.0, 1.0, 1.0, 1.0, 1.0, 1.0, 1.0, 1.0, 1.0, 1.0, 1.0, 1.0, 1.0, 1.0, 1.0, 1.0, 1.0, 1.0, 1.0, 1.0, 1.0, 1.0, 1.0, 1.0, 1.0, 1.0, 1.0, 1.0, 1.0, 1.0, 1.0, 1.0, 1.0, 1.0, 0.0, 0.0, 0.0, 0.0, 0.0, 0.0, 0.0, 0.0, 0.0, 0.0, 0.0, 0.0, 0.0, 0.0, 0.0, 0.0, 1.0, 1.0, 1.0, 1.0, 1.0, 1.0, 1.0, 1.0, 1.0, 1.0, 1.0, 1.0, 1.0, 1.0, 1.0, 1.0, 1.0, 1.0, 1.0, 1.0, 1.0, 1.0, 1.0, 1.0, 1.0, 1.0, 1.0, 1.0, 1.0, 1.0, 1.0, 1.0, 0.0, 0.0, 0.0, 0.0, 0.0, 0.0, 0.0, 0.0]): _vg.add([_i], _w, 'REPLACE')
_m = ob_freezer.modifiers.new('アーマチュア', 'ARMATURE')
_m.object = ob_x
ob_x.location = (0.0, 0.0, 0.0)
ob_x.lock_scale = (True, True, True)
ob_x.show_in_front = True
ob_x.lineart.crease_threshold = 0.0
ob_x_1.location = (3.636, -2.037, 2.251)
ob_x_1.rotation_euler = (1.288, 2.145e-06, 1.099)
ob_x_1.lineart.crease_threshold = 0.0

# ---- collection membership
col_mesh.objects.link(ob_freezer)
col_mesh.objects.link(ob_x)
col_camera.objects.link(ob_x_1)

# ---- scene / render settings (as saved in the file)
scene.camera = ob_x_1
scene.frame_start = 0; scene.frame_end = 80; scene.frame_set(1)
scene.render.engine = 'BLENDER_EEVEE_NEXT'
scene.render.resolution_x = 300
scene.render.resolution_y = 300
scene.render.film_transparent = True
scene.cycles.use_denoising = False
scene.cycles.samples = 128
scene.cycles.sampling_pattern = 'TABULATED_SOBOL'
scene.cycles.use_adaptive_sampling = False
scene.cycles.use_light_tree = False
scene.view_settings.view_transform = 'Filmic'
bpy.context.view_layer.update()
